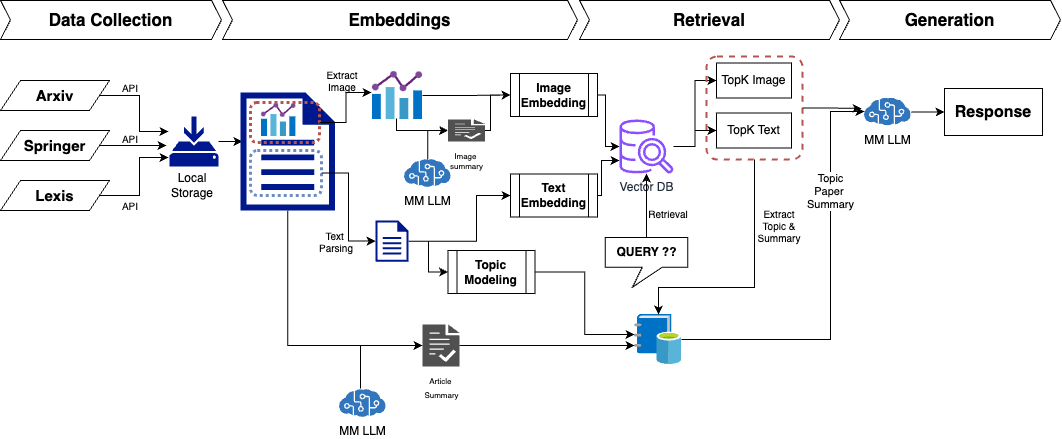

The diagram above was exported from draw.io. Its source (the exported page's mxGraphModel, read from the mxfile embedded in the PNG):
<mxGraphModel dx="1407" dy="647" grid="0" gridSize="10" guides="1" tooltips="1" connect="1" arrows="1" fold="1" page="1" pageScale="1" pageWidth="850" pageHeight="1100" math="0" shadow="0">
  <root>
    <mxCell id="0" />
    <mxCell id="1" parent="0" />
    <mxCell id="WZdfKbtfA5M_l007JzqS-1" value="Data Collection" style="shape=step;perimeter=stepPerimeter;whiteSpace=wrap;html=1;fixedSize=1;size=10;fontStyle=1;fontSize=17;" vertex="1" parent="1">
      <mxGeometry x="10" y="150" width="221" height="39" as="geometry" />
    </mxCell>
    <mxCell id="WZdfKbtfA5M_l007JzqS-2" value="Embeddings" style="shape=step;perimeter=stepPerimeter;whiteSpace=wrap;html=1;fixedSize=1;size=10;fontStyle=1;fontSize=17;" vertex="1" parent="1">
      <mxGeometry x="232" y="150" width="355" height="39" as="geometry" />
    </mxCell>
    <mxCell id="WZdfKbtfA5M_l007JzqS-3" value="Retrieval" style="shape=step;perimeter=stepPerimeter;whiteSpace=wrap;html=1;fixedSize=1;size=10;fontStyle=1;fontSize=17;" vertex="1" parent="1">
      <mxGeometry x="589" y="150" width="260" height="39" as="geometry" />
    </mxCell>
    <mxCell id="WZdfKbtfA5M_l007JzqS-4" value="Generation" style="shape=step;perimeter=stepPerimeter;whiteSpace=wrap;html=1;fixedSize=1;size=10;fontStyle=1;fontSize=17;" vertex="1" parent="1">
      <mxGeometry x="849" y="150" width="221" height="39" as="geometry" />
    </mxCell>
    <mxCell id="WZdfKbtfA5M_l007JzqS-7" value="Arxiv" style="shape=parallelogram;perimeter=parallelogramPerimeter;whiteSpace=wrap;html=1;fixedSize=1;fontStyle=1;fontSize=15;" vertex="1" parent="1">
      <mxGeometry x="10" y="230" width="109" height="30" as="geometry" />
    </mxCell>
    <mxCell id="WZdfKbtfA5M_l007JzqS-8" value="Springer" style="shape=parallelogram;perimeter=parallelogramPerimeter;whiteSpace=wrap;html=1;fixedSize=1;fontStyle=1;fontSize=15;" vertex="1" parent="1">
      <mxGeometry x="10" y="280" width="109" height="30" as="geometry" />
    </mxCell>
    <mxCell id="WZdfKbtfA5M_l007JzqS-9" value="Lexis" style="shape=parallelogram;perimeter=parallelogramPerimeter;whiteSpace=wrap;html=1;fixedSize=1;fontStyle=1;fontSize=15;" vertex="1" parent="1">
      <mxGeometry x="10" y="330" width="109" height="30" as="geometry" />
    </mxCell>
    <mxCell id="WZdfKbtfA5M_l007JzqS-10" style="edgeStyle=orthogonalEdgeStyle;rounded=0;orthogonalLoop=1;jettySize=auto;html=1;entryX=-0.02;entryY=0.3;entryDx=0;entryDy=0;entryPerimeter=0;" edge="1" parent="1" source="WZdfKbtfA5M_l007JzqS-7" target="WZdfKbtfA5M_l007JzqS-17">
      <mxGeometry relative="1" as="geometry">
        <mxPoint x="190" y="275" as="targetPoint" />
      </mxGeometry>
    </mxCell>
    <mxCell id="WZdfKbtfA5M_l007JzqS-11" style="edgeStyle=orthogonalEdgeStyle;rounded=0;orthogonalLoop=1;jettySize=auto;html=1;entryX=-0.02;entryY=0.82;entryDx=0;entryDy=0;entryPerimeter=0;" edge="1" parent="1" source="WZdfKbtfA5M_l007JzqS-9" target="WZdfKbtfA5M_l007JzqS-17">
      <mxGeometry relative="1" as="geometry">
        <mxPoint x="190" y="315" as="targetPoint" />
      </mxGeometry>
    </mxCell>
    <mxCell id="WZdfKbtfA5M_l007JzqS-12" style="edgeStyle=orthogonalEdgeStyle;rounded=0;orthogonalLoop=1;jettySize=auto;html=1;entryX=-0.061;entryY=0.58;entryDx=0;entryDy=0;entryPerimeter=0;" edge="1" parent="1" source="WZdfKbtfA5M_l007JzqS-8" target="WZdfKbtfA5M_l007JzqS-17">
      <mxGeometry relative="1" as="geometry">
        <mxPoint x="190" y="295" as="targetPoint" />
      </mxGeometry>
    </mxCell>
    <mxCell id="WZdfKbtfA5M_l007JzqS-13" value="API" style="text;html=1;align=center;verticalAlign=middle;whiteSpace=wrap;rounded=0;fontSize=10;" vertex="1" parent="1">
      <mxGeometry x="110" y="222" width="60" height="30" as="geometry" />
    </mxCell>
    <mxCell id="WZdfKbtfA5M_l007JzqS-15" value="API" style="text;html=1;align=center;verticalAlign=middle;whiteSpace=wrap;rounded=0;fontSize=10;" vertex="1" parent="1">
      <mxGeometry x="110" y="340" width="60" height="30" as="geometry" />
    </mxCell>
    <mxCell id="WZdfKbtfA5M_l007JzqS-16" value="API" style="text;html=1;align=center;verticalAlign=middle;whiteSpace=wrap;rounded=0;fontSize=10;" vertex="1" parent="1">
      <mxGeometry x="110" y="273" width="60" height="30" as="geometry" />
    </mxCell>
    <mxCell id="WZdfKbtfA5M_l007JzqS-17" value="" style="sketch=0;aspect=fixed;pointerEvents=1;shadow=0;dashed=0;html=1;strokeColor=none;labelPosition=center;verticalLabelPosition=bottom;verticalAlign=top;align=center;fillColor=#00188D;shape=mxgraph.mscae.enterprise.backup_local" vertex="1" parent="1">
      <mxGeometry x="179" y="266" width="49" height="50" as="geometry" />
    </mxCell>
    <mxCell id="WZdfKbtfA5M_l007JzqS-21" style="edgeStyle=orthogonalEdgeStyle;rounded=0;orthogonalLoop=1;jettySize=auto;html=1;entryX=0.021;entryY=0.415;entryDx=0;entryDy=0;entryPerimeter=0;" edge="1" parent="1" source="WZdfKbtfA5M_l007JzqS-17" target="WZdfKbtfA5M_l007JzqS-18">
      <mxGeometry relative="1" as="geometry" />
    </mxCell>
    <mxCell id="WZdfKbtfA5M_l007JzqS-22" value="Local Storage" style="text;html=1;align=center;verticalAlign=middle;whiteSpace=wrap;rounded=0;" vertex="1" parent="1">
      <mxGeometry x="171.5" y="320" width="60" height="30" as="geometry" />
    </mxCell>
    <mxCell id="WZdfKbtfA5M_l007JzqS-25" value="" style="group" vertex="1" connectable="0" parent="1">
      <mxGeometry x="250" y="242" width="94.39999999999998" height="118" as="geometry" />
    </mxCell>
    <mxCell id="WZdfKbtfA5M_l007JzqS-18" value="" style="sketch=0;aspect=fixed;pointerEvents=1;shadow=0;dashed=0;html=1;strokeColor=none;labelPosition=center;verticalLabelPosition=bottom;verticalAlign=top;align=center;fillColor=#00188D;shape=mxgraph.mscae.enterprise.document" vertex="1" parent="WZdfKbtfA5M_l007JzqS-25">
      <mxGeometry width="94.4" height="118" as="geometry" />
    </mxCell>
    <mxCell id="WZdfKbtfA5M_l007JzqS-20" value="" style="image;sketch=0;aspect=fixed;html=1;points=[];align=center;fontSize=12;image=img/lib/mscae/Chart.svg;" vertex="1" parent="WZdfKbtfA5M_l007JzqS-25">
      <mxGeometry x="21.000000000000057" y="11" width="34.38" height="33" as="geometry" />
    </mxCell>
    <mxCell id="WZdfKbtfA5M_l007JzqS-23" value="" style="rounded=1;whiteSpace=wrap;html=1;fillColor=none;strokeColor=#b85450;strokeWidth=3;dashed=1;dashPattern=1 1;" vertex="1" parent="WZdfKbtfA5M_l007JzqS-25">
      <mxGeometry x="10" y="10" width="69" height="40" as="geometry" />
    </mxCell>
    <mxCell id="WZdfKbtfA5M_l007JzqS-24" value="" style="rounded=1;whiteSpace=wrap;html=1;fillColor=none;strokeColor=#6c8ebf;strokeWidth=3;dashed=1;dashPattern=1 1;" vertex="1" parent="WZdfKbtfA5M_l007JzqS-25">
      <mxGeometry x="10" y="58" width="71" height="45" as="geometry" />
    </mxCell>
    <mxCell id="WZdfKbtfA5M_l007JzqS-57" style="edgeStyle=orthogonalEdgeStyle;rounded=0;orthogonalLoop=1;jettySize=auto;html=1;entryX=0;entryY=0.5;entryDx=0;entryDy=0;" edge="1" parent="1" source="WZdfKbtfA5M_l007JzqS-27" target="WZdfKbtfA5M_l007JzqS-56">
      <mxGeometry relative="1" as="geometry" />
    </mxCell>
    <mxCell id="WZdfKbtfA5M_l007JzqS-27" value="" style="image;sketch=0;aspect=fixed;html=1;points=[];align=center;fontSize=12;image=img/lib/mscae/Chart.svg;" vertex="1" parent="1">
      <mxGeometry x="382" y="221" width="50" height="48" as="geometry" />
    </mxCell>
    <mxCell id="WZdfKbtfA5M_l007JzqS-28" style="edgeStyle=orthogonalEdgeStyle;rounded=0;orthogonalLoop=1;jettySize=auto;html=1;entryX=-0.02;entryY=0.438;entryDx=0;entryDy=0;entryPerimeter=0;exitX=1;exitY=0.5;exitDx=0;exitDy=0;" edge="1" parent="1" source="WZdfKbtfA5M_l007JzqS-23" target="WZdfKbtfA5M_l007JzqS-27">
      <mxGeometry relative="1" as="geometry" />
    </mxCell>
    <mxCell id="WZdfKbtfA5M_l007JzqS-29" value="Extract Image" style="text;html=1;align=center;verticalAlign=middle;whiteSpace=wrap;rounded=0;fontSize=10;" vertex="1" parent="1">
      <mxGeometry x="322" y="215" width="60" height="30" as="geometry" />
    </mxCell>
    <mxCell id="WZdfKbtfA5M_l007JzqS-47" style="edgeStyle=orthogonalEdgeStyle;rounded=0;orthogonalLoop=1;jettySize=auto;html=1;entryX=0;entryY=0.5;entryDx=0;entryDy=0;" edge="1" parent="1" source="WZdfKbtfA5M_l007JzqS-30" target="WZdfKbtfA5M_l007JzqS-46">
      <mxGeometry relative="1" as="geometry" />
    </mxCell>
    <mxCell id="WZdfKbtfA5M_l007JzqS-59" style="edgeStyle=orthogonalEdgeStyle;rounded=0;orthogonalLoop=1;jettySize=auto;html=1;entryX=0;entryY=0.5;entryDx=0;entryDy=0;" edge="1" parent="1" source="WZdfKbtfA5M_l007JzqS-30" target="WZdfKbtfA5M_l007JzqS-55">
      <mxGeometry relative="1" as="geometry">
        <Array as="points">
          <mxPoint x="486" y="391" />
          <mxPoint x="486" y="345" />
        </Array>
      </mxGeometry>
    </mxCell>
    <mxCell id="WZdfKbtfA5M_l007JzqS-30" value="" style="sketch=0;aspect=fixed;pointerEvents=1;shadow=0;dashed=0;html=1;strokeColor=none;labelPosition=center;verticalLabelPosition=bottom;verticalAlign=top;align=center;fillColor=#00188D;shape=mxgraph.mscae.enterprise.document" vertex="1" parent="1">
      <mxGeometry x="385" y="370" width="33" height="41.25" as="geometry" />
    </mxCell>
    <mxCell id="WZdfKbtfA5M_l007JzqS-33" style="edgeStyle=orthogonalEdgeStyle;rounded=0;orthogonalLoop=1;jettySize=auto;html=1;entryX=0;entryY=0.5;entryDx=0;entryDy=0;entryPerimeter=0;" edge="1" parent="1" source="WZdfKbtfA5M_l007JzqS-24" target="WZdfKbtfA5M_l007JzqS-30">
      <mxGeometry relative="1" as="geometry" />
    </mxCell>
    <mxCell id="WZdfKbtfA5M_l007JzqS-34" value="Text&amp;nbsp;&lt;div&gt;Parsing&lt;/div&gt;" style="text;html=1;align=center;verticalAlign=middle;whiteSpace=wrap;rounded=0;fontSize=10;" vertex="1" parent="1">
      <mxGeometry x="316" y="375.63" width="60" height="30" as="geometry" />
    </mxCell>
    <mxCell id="WZdfKbtfA5M_l007JzqS-35" value="MM LLM" style="image;sketch=0;aspect=fixed;html=1;points=[];align=center;fontSize=12;image=img/lib/mscae/Cognitive_Services.svg;" vertex="1" parent="1">
      <mxGeometry x="414" y="309" width="46.67" height="28" as="geometry" />
    </mxCell>
    <mxCell id="WZdfKbtfA5M_l007JzqS-58" style="edgeStyle=orthogonalEdgeStyle;rounded=0;orthogonalLoop=1;jettySize=auto;html=1;entryX=0;entryY=0.5;entryDx=0;entryDy=0;" edge="1" parent="1" source="WZdfKbtfA5M_l007JzqS-36" target="WZdfKbtfA5M_l007JzqS-56">
      <mxGeometry relative="1" as="geometry">
        <Array as="points">
          <mxPoint x="500" y="280" />
          <mxPoint x="500" y="245" />
        </Array>
      </mxGeometry>
    </mxCell>
    <mxCell id="WZdfKbtfA5M_l007JzqS-36" value="&lt;font style=&quot;font-size: 8px;&quot;&gt;Image&amp;nbsp;&lt;/font&gt;&lt;div style=&quot;font-size: 8px;&quot;&gt;&lt;font style=&quot;font-size: 8px;&quot;&gt;summary&lt;/font&gt;&lt;/div&gt;" style="sketch=0;pointerEvents=1;shadow=0;dashed=0;html=1;strokeColor=none;labelPosition=center;verticalLabelPosition=bottom;verticalAlign=top;align=center;fillColor=#505050;shape=mxgraph.mscae.intune.terms_and_conditions" vertex="1" parent="1">
      <mxGeometry x="457.5" y="269" width="37" height="22" as="geometry" />
    </mxCell>
    <mxCell id="WZdfKbtfA5M_l007JzqS-38" style="edgeStyle=orthogonalEdgeStyle;rounded=0;orthogonalLoop=1;jettySize=auto;html=1;entryX=0;entryY=0.5;entryDx=0;entryDy=0;entryPerimeter=0;exitX=0.48;exitY=0.979;exitDx=0;exitDy=0;exitPerimeter=0;" edge="1" parent="1" source="WZdfKbtfA5M_l007JzqS-27" target="WZdfKbtfA5M_l007JzqS-36">
      <mxGeometry relative="1" as="geometry">
        <Array as="points">
          <mxPoint x="406" y="280" />
        </Array>
      </mxGeometry>
    </mxCell>
    <mxCell id="WZdfKbtfA5M_l007JzqS-39" style="edgeStyle=orthogonalEdgeStyle;rounded=0;orthogonalLoop=1;jettySize=auto;html=1;entryX=0;entryY=0.5;entryDx=0;entryDy=0;entryPerimeter=0;" edge="1" parent="1" source="WZdfKbtfA5M_l007JzqS-35" target="WZdfKbtfA5M_l007JzqS-36">
      <mxGeometry relative="1" as="geometry" />
    </mxCell>
    <mxCell id="WZdfKbtfA5M_l007JzqS-42" value="&lt;span style=&quot;font-size: 8px;&quot;&gt;Article&amp;nbsp;&lt;/span&gt;&lt;div&gt;&lt;span style=&quot;font-size: 8px;&quot;&gt;Summary&lt;/span&gt;&lt;/div&gt;" style="sketch=0;pointerEvents=1;shadow=0;dashed=0;html=1;strokeColor=none;labelPosition=center;verticalLabelPosition=bottom;verticalAlign=top;align=center;fillColor=#505050;shape=mxgraph.mscae.intune.terms_and_conditions" vertex="1" parent="1">
      <mxGeometry x="432" y="474" width="37" height="42" as="geometry" />
    </mxCell>
    <mxCell id="WZdfKbtfA5M_l007JzqS-43" style="edgeStyle=orthogonalEdgeStyle;rounded=0;orthogonalLoop=1;jettySize=auto;html=1;entryX=0;entryY=0.5;entryDx=0;entryDy=0;entryPerimeter=0;exitX=0.5;exitY=1;exitDx=0;exitDy=0;exitPerimeter=0;" edge="1" parent="1" source="WZdfKbtfA5M_l007JzqS-18" target="WZdfKbtfA5M_l007JzqS-42">
      <mxGeometry relative="1" as="geometry" />
    </mxCell>
    <mxCell id="WZdfKbtfA5M_l007JzqS-46" value="Topic Modeling" style="shape=process;whiteSpace=wrap;html=1;backgroundOutline=1;fontStyle=1" vertex="1" parent="1">
      <mxGeometry x="457.5" y="400" width="87" height="43" as="geometry" />
    </mxCell>
    <mxCell id="WZdfKbtfA5M_l007JzqS-48" value="" style="image;sketch=0;aspect=fixed;html=1;points=[];align=center;fontSize=12;image=img/lib/mscae/Data_Catalog.svg;" vertex="1" parent="1">
      <mxGeometry x="644" y="464" width="47" height="50" as="geometry" />
    </mxCell>
    <mxCell id="WZdfKbtfA5M_l007JzqS-50" style="edgeStyle=orthogonalEdgeStyle;rounded=0;orthogonalLoop=1;jettySize=auto;html=1;entryX=0;entryY=0.62;entryDx=0;entryDy=0;entryPerimeter=0;" edge="1" parent="1" source="WZdfKbtfA5M_l007JzqS-42" target="WZdfKbtfA5M_l007JzqS-48">
      <mxGeometry relative="1" as="geometry" />
    </mxCell>
    <mxCell id="WZdfKbtfA5M_l007JzqS-51" style="edgeStyle=orthogonalEdgeStyle;rounded=0;orthogonalLoop=1;jettySize=auto;html=1;entryX=0;entryY=0.4;entryDx=0;entryDy=0;entryPerimeter=0;" edge="1" parent="1" source="WZdfKbtfA5M_l007JzqS-46" target="WZdfKbtfA5M_l007JzqS-48">
      <mxGeometry relative="1" as="geometry" />
    </mxCell>
    <mxCell id="WZdfKbtfA5M_l007JzqS-52" value="MM LLM" style="image;sketch=0;aspect=fixed;html=1;points=[];align=center;fontSize=12;image=img/lib/mscae/Cognitive_Services.svg;" vertex="1" parent="1">
      <mxGeometry x="349" y="539" width="46.67" height="28" as="geometry" />
    </mxCell>
    <mxCell id="WZdfKbtfA5M_l007JzqS-53" style="edgeStyle=orthogonalEdgeStyle;rounded=0;orthogonalLoop=1;jettySize=auto;html=1;entryX=0;entryY=0.5;entryDx=0;entryDy=0;entryPerimeter=0;exitX=0.45;exitY=-0.036;exitDx=0;exitDy=0;exitPerimeter=0;" edge="1" parent="1" source="WZdfKbtfA5M_l007JzqS-52" target="WZdfKbtfA5M_l007JzqS-42">
      <mxGeometry relative="1" as="geometry" />
    </mxCell>
    <mxCell id="WZdfKbtfA5M_l007JzqS-55" value="Text Embedding" style="shape=process;whiteSpace=wrap;html=1;backgroundOutline=1;fontStyle=1" vertex="1" parent="1">
      <mxGeometry x="520" y="323.5" width="87" height="43" as="geometry" />
    </mxCell>
    <mxCell id="WZdfKbtfA5M_l007JzqS-56" value="Image Embedding" style="shape=process;whiteSpace=wrap;html=1;backgroundOutline=1;fontStyle=1" vertex="1" parent="1">
      <mxGeometry x="520" y="223" width="87" height="43" as="geometry" />
    </mxCell>
    <mxCell id="WZdfKbtfA5M_l007JzqS-61" style="edgeStyle=orthogonalEdgeStyle;rounded=0;orthogonalLoop=1;jettySize=auto;html=1;" edge="1" parent="1" source="WZdfKbtfA5M_l007JzqS-56" target="WZdfKbtfA5M_l007JzqS-64">
      <mxGeometry relative="1" as="geometry">
        <mxPoint x="647.988" y="291" as="targetPoint" />
        <Array as="points">
          <mxPoint x="615" y="245" />
          <mxPoint x="615" y="296" />
        </Array>
      </mxGeometry>
    </mxCell>
    <mxCell id="WZdfKbtfA5M_l007JzqS-62" style="edgeStyle=orthogonalEdgeStyle;rounded=0;orthogonalLoop=1;jettySize=auto;html=1;" edge="1" parent="1" source="WZdfKbtfA5M_l007JzqS-55" target="WZdfKbtfA5M_l007JzqS-64">
      <mxGeometry relative="1" as="geometry">
        <mxPoint x="626" y="300" as="targetPoint" />
        <Array as="points">
          <mxPoint x="611" y="345" />
          <mxPoint x="611" y="310" />
        </Array>
      </mxGeometry>
    </mxCell>
    <mxCell id="WZdfKbtfA5M_l007JzqS-69" style="edgeStyle=orthogonalEdgeStyle;rounded=0;orthogonalLoop=1;jettySize=auto;html=1;" edge="1" parent="1" source="WZdfKbtfA5M_l007JzqS-64" target="WZdfKbtfA5M_l007JzqS-68">
      <mxGeometry relative="1" as="geometry" />
    </mxCell>
    <mxCell id="WZdfKbtfA5M_l007JzqS-70" style="edgeStyle=orthogonalEdgeStyle;rounded=0;orthogonalLoop=1;jettySize=auto;html=1;entryX=0;entryY=0.5;entryDx=0;entryDy=0;" edge="1" parent="1" source="WZdfKbtfA5M_l007JzqS-64" target="WZdfKbtfA5M_l007JzqS-67">
      <mxGeometry relative="1" as="geometry" />
    </mxCell>
    <mxCell id="WZdfKbtfA5M_l007JzqS-64" value="Vector DB" style="sketch=0;outlineConnect=0;fontColor=#232F3E;gradientColor=none;fillColor=#8C4FFF;strokeColor=none;dashed=0;verticalLabelPosition=bottom;verticalAlign=top;align=center;html=1;fontSize=12;fontStyle=0;aspect=fixed;pointerEvents=1;shape=mxgraph.aws4.redshift_query_editor_v20_light;" vertex="1" parent="1">
      <mxGeometry x="629" y="269" width="54" height="54" as="geometry" />
    </mxCell>
    <mxCell id="WZdfKbtfA5M_l007JzqS-66" style="edgeStyle=orthogonalEdgeStyle;rounded=0;orthogonalLoop=1;jettySize=auto;html=1;" edge="1" parent="1" source="WZdfKbtfA5M_l007JzqS-65" target="WZdfKbtfA5M_l007JzqS-64">
      <mxGeometry relative="1" as="geometry" />
    </mxCell>
    <mxCell id="WZdfKbtfA5M_l007JzqS-65" value="QUERY ??" style="shape=callout;whiteSpace=wrap;html=1;perimeter=calloutPerimeter;fontStyle=1;size=20;position=0.45;position2=0.33;" vertex="1" parent="1">
      <mxGeometry x="614.75" y="387" width="82.5" height="49.63" as="geometry" />
    </mxCell>
    <mxCell id="WZdfKbtfA5M_l007JzqS-67" value="TopK Image" style="rounded=0;whiteSpace=wrap;html=1;" vertex="1" parent="1">
      <mxGeometry x="726" y="212.5" width="75" height="35" as="geometry" />
    </mxCell>
    <mxCell id="WZdfKbtfA5M_l007JzqS-68" value="TopK Text" style="rounded=0;whiteSpace=wrap;html=1;" vertex="1" parent="1">
      <mxGeometry x="726" y="262.5" width="75" height="35" as="geometry" />
    </mxCell>
    <mxCell id="WZdfKbtfA5M_l007JzqS-73" style="edgeStyle=orthogonalEdgeStyle;rounded=0;orthogonalLoop=1;jettySize=auto;html=1;" edge="1" parent="1" source="WZdfKbtfA5M_l007JzqS-72" target="WZdfKbtfA5M_l007JzqS-48">
      <mxGeometry relative="1" as="geometry">
        <Array as="points">
          <mxPoint x="764" y="437" />
          <mxPoint x="668" y="437" />
        </Array>
      </mxGeometry>
    </mxCell>
    <mxCell id="WZdfKbtfA5M_l007JzqS-72" value="" style="rounded=1;whiteSpace=wrap;html=1;fillColor=none;strokeColor=#b85450;dashed=1;strokeWidth=2;arcSize=11;" vertex="1" parent="1">
      <mxGeometry x="716" y="206" width="96" height="103" as="geometry" />
    </mxCell>
    <mxCell id="WZdfKbtfA5M_l007JzqS-74" value="Extract&lt;div&gt;Topic &amp;amp; Summary&lt;/div&gt;" style="text;html=1;align=center;verticalAlign=middle;whiteSpace=wrap;rounded=0;fontSize=10;" vertex="1" parent="1">
      <mxGeometry x="759" y="360" width="60" height="30" as="geometry" />
    </mxCell>
    <mxCell id="WZdfKbtfA5M_l007JzqS-80" style="edgeStyle=orthogonalEdgeStyle;rounded=0;orthogonalLoop=1;jettySize=auto;html=1;entryX=0;entryY=0.5;entryDx=0;entryDy=0;" edge="1" parent="1" source="WZdfKbtfA5M_l007JzqS-75" target="WZdfKbtfA5M_l007JzqS-79">
      <mxGeometry relative="1" as="geometry" />
    </mxCell>
    <mxCell id="WZdfKbtfA5M_l007JzqS-75" value="MM LLM" style="image;sketch=0;aspect=fixed;html=1;points=[];align=center;fontSize=12;image=img/lib/mscae/Cognitive_Services.svg;" vertex="1" parent="1">
      <mxGeometry x="874" y="247.5" width="46.67" height="28" as="geometry" />
    </mxCell>
    <mxCell id="WZdfKbtfA5M_l007JzqS-76" style="edgeStyle=orthogonalEdgeStyle;rounded=0;orthogonalLoop=1;jettySize=auto;html=1;" edge="1" parent="1" source="WZdfKbtfA5M_l007JzqS-48" target="WZdfKbtfA5M_l007JzqS-75">
      <mxGeometry relative="1" as="geometry">
        <mxPoint x="862" y="333" as="targetPoint" />
        <Array as="points">
          <mxPoint x="840" y="489" />
          <mxPoint x="840" y="261" />
        </Array>
      </mxGeometry>
    </mxCell>
    <mxCell id="WZdfKbtfA5M_l007JzqS-78" value="Topic&lt;div&gt;Paper&amp;nbsp;&lt;/div&gt;&lt;div&gt;Summary&lt;/div&gt;" style="edgeLabel;html=1;align=center;verticalAlign=middle;resizable=0;points=[];" vertex="1" connectable="0" parent="WZdfKbtfA5M_l007JzqS-76">
      <mxGeometry x="0.3479" y="1" relative="1" as="geometry">
        <mxPoint y="-21" as="offset" />
      </mxGeometry>
    </mxCell>
    <mxCell id="WZdfKbtfA5M_l007JzqS-77" style="edgeStyle=orthogonalEdgeStyle;rounded=0;orthogonalLoop=1;jettySize=auto;html=1;entryX=-0.064;entryY=0.375;entryDx=0;entryDy=0;entryPerimeter=0;" edge="1" parent="1" source="WZdfKbtfA5M_l007JzqS-72" target="WZdfKbtfA5M_l007JzqS-75">
      <mxGeometry relative="1" as="geometry" />
    </mxCell>
    <mxCell id="WZdfKbtfA5M_l007JzqS-79" value="Response" style="rounded=0;whiteSpace=wrap;html=1;fontStyle=1;fontSize=16;" vertex="1" parent="1">
      <mxGeometry x="954" y="238" width="98" height="47" as="geometry" />
    </mxCell>
    <mxCell id="WZdfKbtfA5M_l007JzqS-81" value="Retrieval" style="text;html=1;align=center;verticalAlign=middle;whiteSpace=wrap;rounded=0;fontSize=10;" vertex="1" parent="1">
      <mxGeometry x="648" y="348" width="60" height="30" as="geometry" />
    </mxCell>
  </root>
</mxGraphModel>